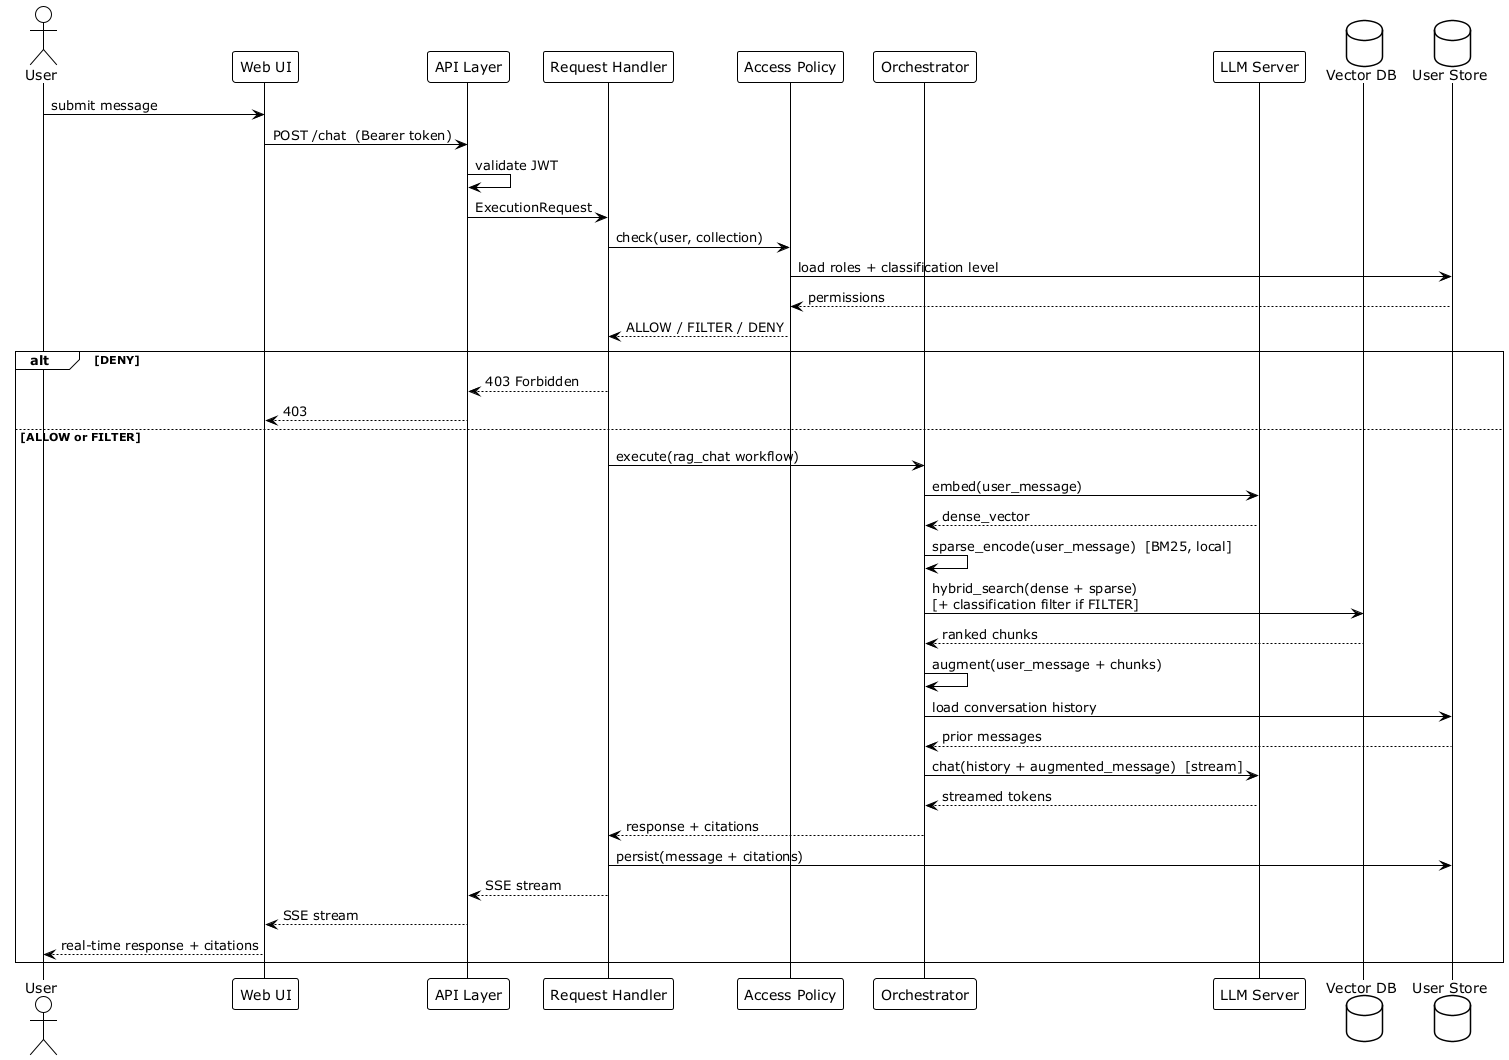

The diagram above was rendered by PlantUML. Its source (embedded in the PNG):
@startuml RAG Chat
!theme plain
skinparam responseMessageBelowArrow true
skinparam sequenceMessageAlign left

actor "User" as USR
participant "Web UI" as UI
participant "API Layer" as API
participant "Request Handler" as RH
participant "Access Policy" as POL
participant "Orchestrator" as ORCH
participant "LLM Server" as LLM
database "Vector DB" as VDB
database "User Store" as UDB

USR -> UI : submit message
UI -> API : POST /chat  (Bearer token)
API -> API : validate JWT
API -> RH : ExecutionRequest

RH -> POL : check(user, collection)
POL -> UDB : load roles + classification level
UDB --> POL : permissions
POL --> RH : ALLOW / FILTER / DENY

alt DENY
  RH --> API : 403 Forbidden
  API --> UI : 403
else ALLOW or FILTER
  RH -> ORCH : execute(rag_chat workflow)

  ORCH -> LLM : embed(user_message)
  LLM --> ORCH : dense_vector

  ORCH -> ORCH : sparse_encode(user_message)  [BM25, local]

  ORCH -> VDB : hybrid_search(dense + sparse)\n[+ classification filter if FILTER]
  VDB --> ORCH : ranked chunks

  ORCH -> ORCH : augment(user_message + chunks)

  ORCH -> UDB : load conversation history
  UDB --> ORCH : prior messages

  ORCH -> LLM : chat(history + augmented_message)  [stream]
  LLM --> ORCH : streamed tokens

  ORCH --> RH : response + citations
  RH -> UDB : persist(message + citations)

  RH --> API : SSE stream
  API --> UI : SSE stream
  UI --> USR : real-time response + citations
end
@enduml